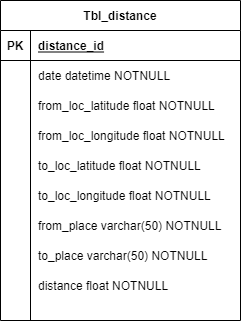

The diagram above was exported from draw.io. Its source (the exported page's mxGraphModel, read from the mxfile embedded in the PNG):
<mxGraphModel dx="1102" dy="614" grid="1" gridSize="10" guides="1" tooltips="1" connect="1" arrows="1" fold="1" page="1" pageScale="1" pageWidth="850" pageHeight="1100" math="0" shadow="0">
  <root>
    <mxCell id="0" />
    <mxCell id="1" parent="0" />
    <mxCell id="SizpjEdNB7CU3y69Lr82-1" value="Tbl_distance" style="shape=table;startSize=30;container=1;collapsible=1;childLayout=tableLayout;fixedRows=1;rowLines=0;fontStyle=1;align=center;resizeLast=1;" vertex="1" parent="1">
      <mxGeometry x="290" y="470" width="240" height="320" as="geometry" />
    </mxCell>
    <mxCell id="SizpjEdNB7CU3y69Lr82-2" value="" style="shape=partialRectangle;collapsible=0;dropTarget=0;pointerEvents=0;fillColor=none;top=0;left=0;bottom=1;right=0;points=[[0,0.5],[1,0.5]];portConstraint=eastwest;" vertex="1" parent="SizpjEdNB7CU3y69Lr82-1">
      <mxGeometry y="30" width="240" height="30" as="geometry" />
    </mxCell>
    <mxCell id="SizpjEdNB7CU3y69Lr82-3" value="PK" style="shape=partialRectangle;connectable=0;fillColor=none;top=0;left=0;bottom=0;right=0;fontStyle=1;overflow=hidden;" vertex="1" parent="SizpjEdNB7CU3y69Lr82-2">
      <mxGeometry width="30" height="30" as="geometry">
        <mxRectangle width="30" height="30" as="alternateBounds" />
      </mxGeometry>
    </mxCell>
    <mxCell id="SizpjEdNB7CU3y69Lr82-4" value="distance_id" style="shape=partialRectangle;connectable=0;fillColor=none;top=0;left=0;bottom=0;right=0;align=left;spacingLeft=6;fontStyle=5;overflow=hidden;" vertex="1" parent="SizpjEdNB7CU3y69Lr82-2">
      <mxGeometry x="30" width="210" height="30" as="geometry">
        <mxRectangle width="210" height="30" as="alternateBounds" />
      </mxGeometry>
    </mxCell>
    <mxCell id="SizpjEdNB7CU3y69Lr82-5" value="" style="shape=partialRectangle;collapsible=0;dropTarget=0;pointerEvents=0;fillColor=none;top=0;left=0;bottom=0;right=0;points=[[0,0.5],[1,0.5]];portConstraint=eastwest;" vertex="1" parent="SizpjEdNB7CU3y69Lr82-1">
      <mxGeometry y="60" width="240" height="30" as="geometry" />
    </mxCell>
    <mxCell id="SizpjEdNB7CU3y69Lr82-6" value="" style="shape=partialRectangle;connectable=0;fillColor=none;top=0;left=0;bottom=0;right=0;editable=1;overflow=hidden;" vertex="1" parent="SizpjEdNB7CU3y69Lr82-5">
      <mxGeometry width="30" height="30" as="geometry">
        <mxRectangle width="30" height="30" as="alternateBounds" />
      </mxGeometry>
    </mxCell>
    <mxCell id="SizpjEdNB7CU3y69Lr82-7" value="date datetime NOTNULL" style="shape=partialRectangle;connectable=0;fillColor=none;top=0;left=0;bottom=0;right=0;align=left;spacingLeft=6;overflow=hidden;" vertex="1" parent="SizpjEdNB7CU3y69Lr82-5">
      <mxGeometry x="30" width="210" height="30" as="geometry">
        <mxRectangle width="210" height="30" as="alternateBounds" />
      </mxGeometry>
    </mxCell>
    <mxCell id="SizpjEdNB7CU3y69Lr82-8" value="" style="shape=partialRectangle;collapsible=0;dropTarget=0;pointerEvents=0;fillColor=none;top=0;left=0;bottom=0;right=0;points=[[0,0.5],[1,0.5]];portConstraint=eastwest;" vertex="1" parent="SizpjEdNB7CU3y69Lr82-1">
      <mxGeometry y="90" width="240" height="30" as="geometry" />
    </mxCell>
    <mxCell id="SizpjEdNB7CU3y69Lr82-9" value="" style="shape=partialRectangle;connectable=0;fillColor=none;top=0;left=0;bottom=0;right=0;editable=1;overflow=hidden;" vertex="1" parent="SizpjEdNB7CU3y69Lr82-8">
      <mxGeometry width="30" height="30" as="geometry">
        <mxRectangle width="30" height="30" as="alternateBounds" />
      </mxGeometry>
    </mxCell>
    <mxCell id="SizpjEdNB7CU3y69Lr82-10" value="from_loc_latitude float NOTNULL" style="shape=partialRectangle;connectable=0;fillColor=none;top=0;left=0;bottom=0;right=0;align=left;spacingLeft=6;overflow=hidden;" vertex="1" parent="SizpjEdNB7CU3y69Lr82-8">
      <mxGeometry x="30" width="210" height="30" as="geometry">
        <mxRectangle width="210" height="30" as="alternateBounds" />
      </mxGeometry>
    </mxCell>
    <mxCell id="SizpjEdNB7CU3y69Lr82-11" value="" style="shape=partialRectangle;collapsible=0;dropTarget=0;pointerEvents=0;fillColor=none;top=0;left=0;bottom=0;right=0;points=[[0,0.5],[1,0.5]];portConstraint=eastwest;" vertex="1" parent="SizpjEdNB7CU3y69Lr82-1">
      <mxGeometry y="120" width="240" height="30" as="geometry" />
    </mxCell>
    <mxCell id="SizpjEdNB7CU3y69Lr82-12" value="" style="shape=partialRectangle;connectable=0;fillColor=none;top=0;left=0;bottom=0;right=0;editable=1;overflow=hidden;" vertex="1" parent="SizpjEdNB7CU3y69Lr82-11">
      <mxGeometry width="30" height="30" as="geometry">
        <mxRectangle width="30" height="30" as="alternateBounds" />
      </mxGeometry>
    </mxCell>
    <mxCell id="SizpjEdNB7CU3y69Lr82-13" value="from_loc_longitude float NOTNULL" style="shape=partialRectangle;connectable=0;fillColor=none;top=0;left=0;bottom=0;right=0;align=left;spacingLeft=6;overflow=hidden;" vertex="1" parent="SizpjEdNB7CU3y69Lr82-11">
      <mxGeometry x="30" width="210" height="30" as="geometry">
        <mxRectangle width="210" height="30" as="alternateBounds" />
      </mxGeometry>
    </mxCell>
    <mxCell id="SizpjEdNB7CU3y69Lr82-14" value="" style="shape=partialRectangle;collapsible=0;dropTarget=0;pointerEvents=0;fillColor=none;top=0;left=0;bottom=0;right=0;points=[[0,0.5],[1,0.5]];portConstraint=eastwest;" vertex="1" parent="SizpjEdNB7CU3y69Lr82-1">
      <mxGeometry y="150" width="240" height="30" as="geometry" />
    </mxCell>
    <mxCell id="SizpjEdNB7CU3y69Lr82-15" value="" style="shape=partialRectangle;connectable=0;fillColor=none;top=0;left=0;bottom=0;right=0;editable=1;overflow=hidden;" vertex="1" parent="SizpjEdNB7CU3y69Lr82-14">
      <mxGeometry width="30" height="30" as="geometry">
        <mxRectangle width="30" height="30" as="alternateBounds" />
      </mxGeometry>
    </mxCell>
    <mxCell id="SizpjEdNB7CU3y69Lr82-16" value="to_loc_latitude float NOTNULL" style="shape=partialRectangle;connectable=0;fillColor=none;top=0;left=0;bottom=0;right=0;align=left;spacingLeft=6;overflow=hidden;" vertex="1" parent="SizpjEdNB7CU3y69Lr82-14">
      <mxGeometry x="30" width="210" height="30" as="geometry">
        <mxRectangle width="210" height="30" as="alternateBounds" />
      </mxGeometry>
    </mxCell>
    <mxCell id="SizpjEdNB7CU3y69Lr82-17" value="" style="shape=partialRectangle;collapsible=0;dropTarget=0;pointerEvents=0;fillColor=none;top=0;left=0;bottom=0;right=0;points=[[0,0.5],[1,0.5]];portConstraint=eastwest;" vertex="1" parent="SizpjEdNB7CU3y69Lr82-1">
      <mxGeometry y="180" width="240" height="30" as="geometry" />
    </mxCell>
    <mxCell id="SizpjEdNB7CU3y69Lr82-18" value="" style="shape=partialRectangle;connectable=0;fillColor=none;top=0;left=0;bottom=0;right=0;editable=1;overflow=hidden;" vertex="1" parent="SizpjEdNB7CU3y69Lr82-17">
      <mxGeometry width="30" height="30" as="geometry">
        <mxRectangle width="30" height="30" as="alternateBounds" />
      </mxGeometry>
    </mxCell>
    <mxCell id="SizpjEdNB7CU3y69Lr82-19" value="to_loc_longitude float NOTNULL" style="shape=partialRectangle;connectable=0;fillColor=none;top=0;left=0;bottom=0;right=0;align=left;spacingLeft=6;overflow=hidden;" vertex="1" parent="SizpjEdNB7CU3y69Lr82-17">
      <mxGeometry x="30" width="210" height="30" as="geometry">
        <mxRectangle width="210" height="30" as="alternateBounds" />
      </mxGeometry>
    </mxCell>
    <mxCell id="SizpjEdNB7CU3y69Lr82-23" value="" style="shape=partialRectangle;collapsible=0;dropTarget=0;pointerEvents=0;fillColor=none;top=0;left=0;bottom=0;right=0;points=[[0,0.5],[1,0.5]];portConstraint=eastwest;" vertex="1" parent="SizpjEdNB7CU3y69Lr82-1">
      <mxGeometry y="210" width="240" height="30" as="geometry" />
    </mxCell>
    <mxCell id="SizpjEdNB7CU3y69Lr82-24" value="" style="shape=partialRectangle;connectable=0;fillColor=none;top=0;left=0;bottom=0;right=0;editable=1;overflow=hidden;" vertex="1" parent="SizpjEdNB7CU3y69Lr82-23">
      <mxGeometry width="30" height="30" as="geometry">
        <mxRectangle width="30" height="30" as="alternateBounds" />
      </mxGeometry>
    </mxCell>
    <mxCell id="SizpjEdNB7CU3y69Lr82-25" value="from_place varchar(50) NOTNULL" style="shape=partialRectangle;connectable=0;fillColor=none;top=0;left=0;bottom=0;right=0;align=left;spacingLeft=6;overflow=hidden;" vertex="1" parent="SizpjEdNB7CU3y69Lr82-23">
      <mxGeometry x="30" width="210" height="30" as="geometry">
        <mxRectangle width="210" height="30" as="alternateBounds" />
      </mxGeometry>
    </mxCell>
    <mxCell id="SizpjEdNB7CU3y69Lr82-26" value="" style="shape=partialRectangle;collapsible=0;dropTarget=0;pointerEvents=0;fillColor=none;top=0;left=0;bottom=0;right=0;points=[[0,0.5],[1,0.5]];portConstraint=eastwest;" vertex="1" parent="SizpjEdNB7CU3y69Lr82-1">
      <mxGeometry y="240" width="240" height="30" as="geometry" />
    </mxCell>
    <mxCell id="SizpjEdNB7CU3y69Lr82-27" value="" style="shape=partialRectangle;connectable=0;fillColor=none;top=0;left=0;bottom=0;right=0;editable=1;overflow=hidden;" vertex="1" parent="SizpjEdNB7CU3y69Lr82-26">
      <mxGeometry width="30" height="30" as="geometry">
        <mxRectangle width="30" height="30" as="alternateBounds" />
      </mxGeometry>
    </mxCell>
    <mxCell id="SizpjEdNB7CU3y69Lr82-28" value="to_place varchar(50) NOTNULL" style="shape=partialRectangle;connectable=0;fillColor=none;top=0;left=0;bottom=0;right=0;align=left;spacingLeft=6;overflow=hidden;" vertex="1" parent="SizpjEdNB7CU3y69Lr82-26">
      <mxGeometry x="30" width="210" height="30" as="geometry">
        <mxRectangle width="210" height="30" as="alternateBounds" />
      </mxGeometry>
    </mxCell>
    <mxCell id="SizpjEdNB7CU3y69Lr82-20" value="" style="shape=partialRectangle;collapsible=0;dropTarget=0;pointerEvents=0;fillColor=none;top=0;left=0;bottom=0;right=0;points=[[0,0.5],[1,0.5]];portConstraint=eastwest;" vertex="1" parent="SizpjEdNB7CU3y69Lr82-1">
      <mxGeometry y="270" width="240" height="30" as="geometry" />
    </mxCell>
    <mxCell id="SizpjEdNB7CU3y69Lr82-21" value="" style="shape=partialRectangle;connectable=0;fillColor=none;top=0;left=0;bottom=0;right=0;editable=1;overflow=hidden;" vertex="1" parent="SizpjEdNB7CU3y69Lr82-20">
      <mxGeometry width="30" height="30" as="geometry">
        <mxRectangle width="30" height="30" as="alternateBounds" />
      </mxGeometry>
    </mxCell>
    <mxCell id="SizpjEdNB7CU3y69Lr82-22" value="distance float NOTNULL" style="shape=partialRectangle;connectable=0;fillColor=none;top=0;left=0;bottom=0;right=0;align=left;spacingLeft=6;overflow=hidden;" vertex="1" parent="SizpjEdNB7CU3y69Lr82-20">
      <mxGeometry x="30" width="210" height="30" as="geometry">
        <mxRectangle width="210" height="30" as="alternateBounds" />
      </mxGeometry>
    </mxCell>
  </root>
</mxGraphModel>